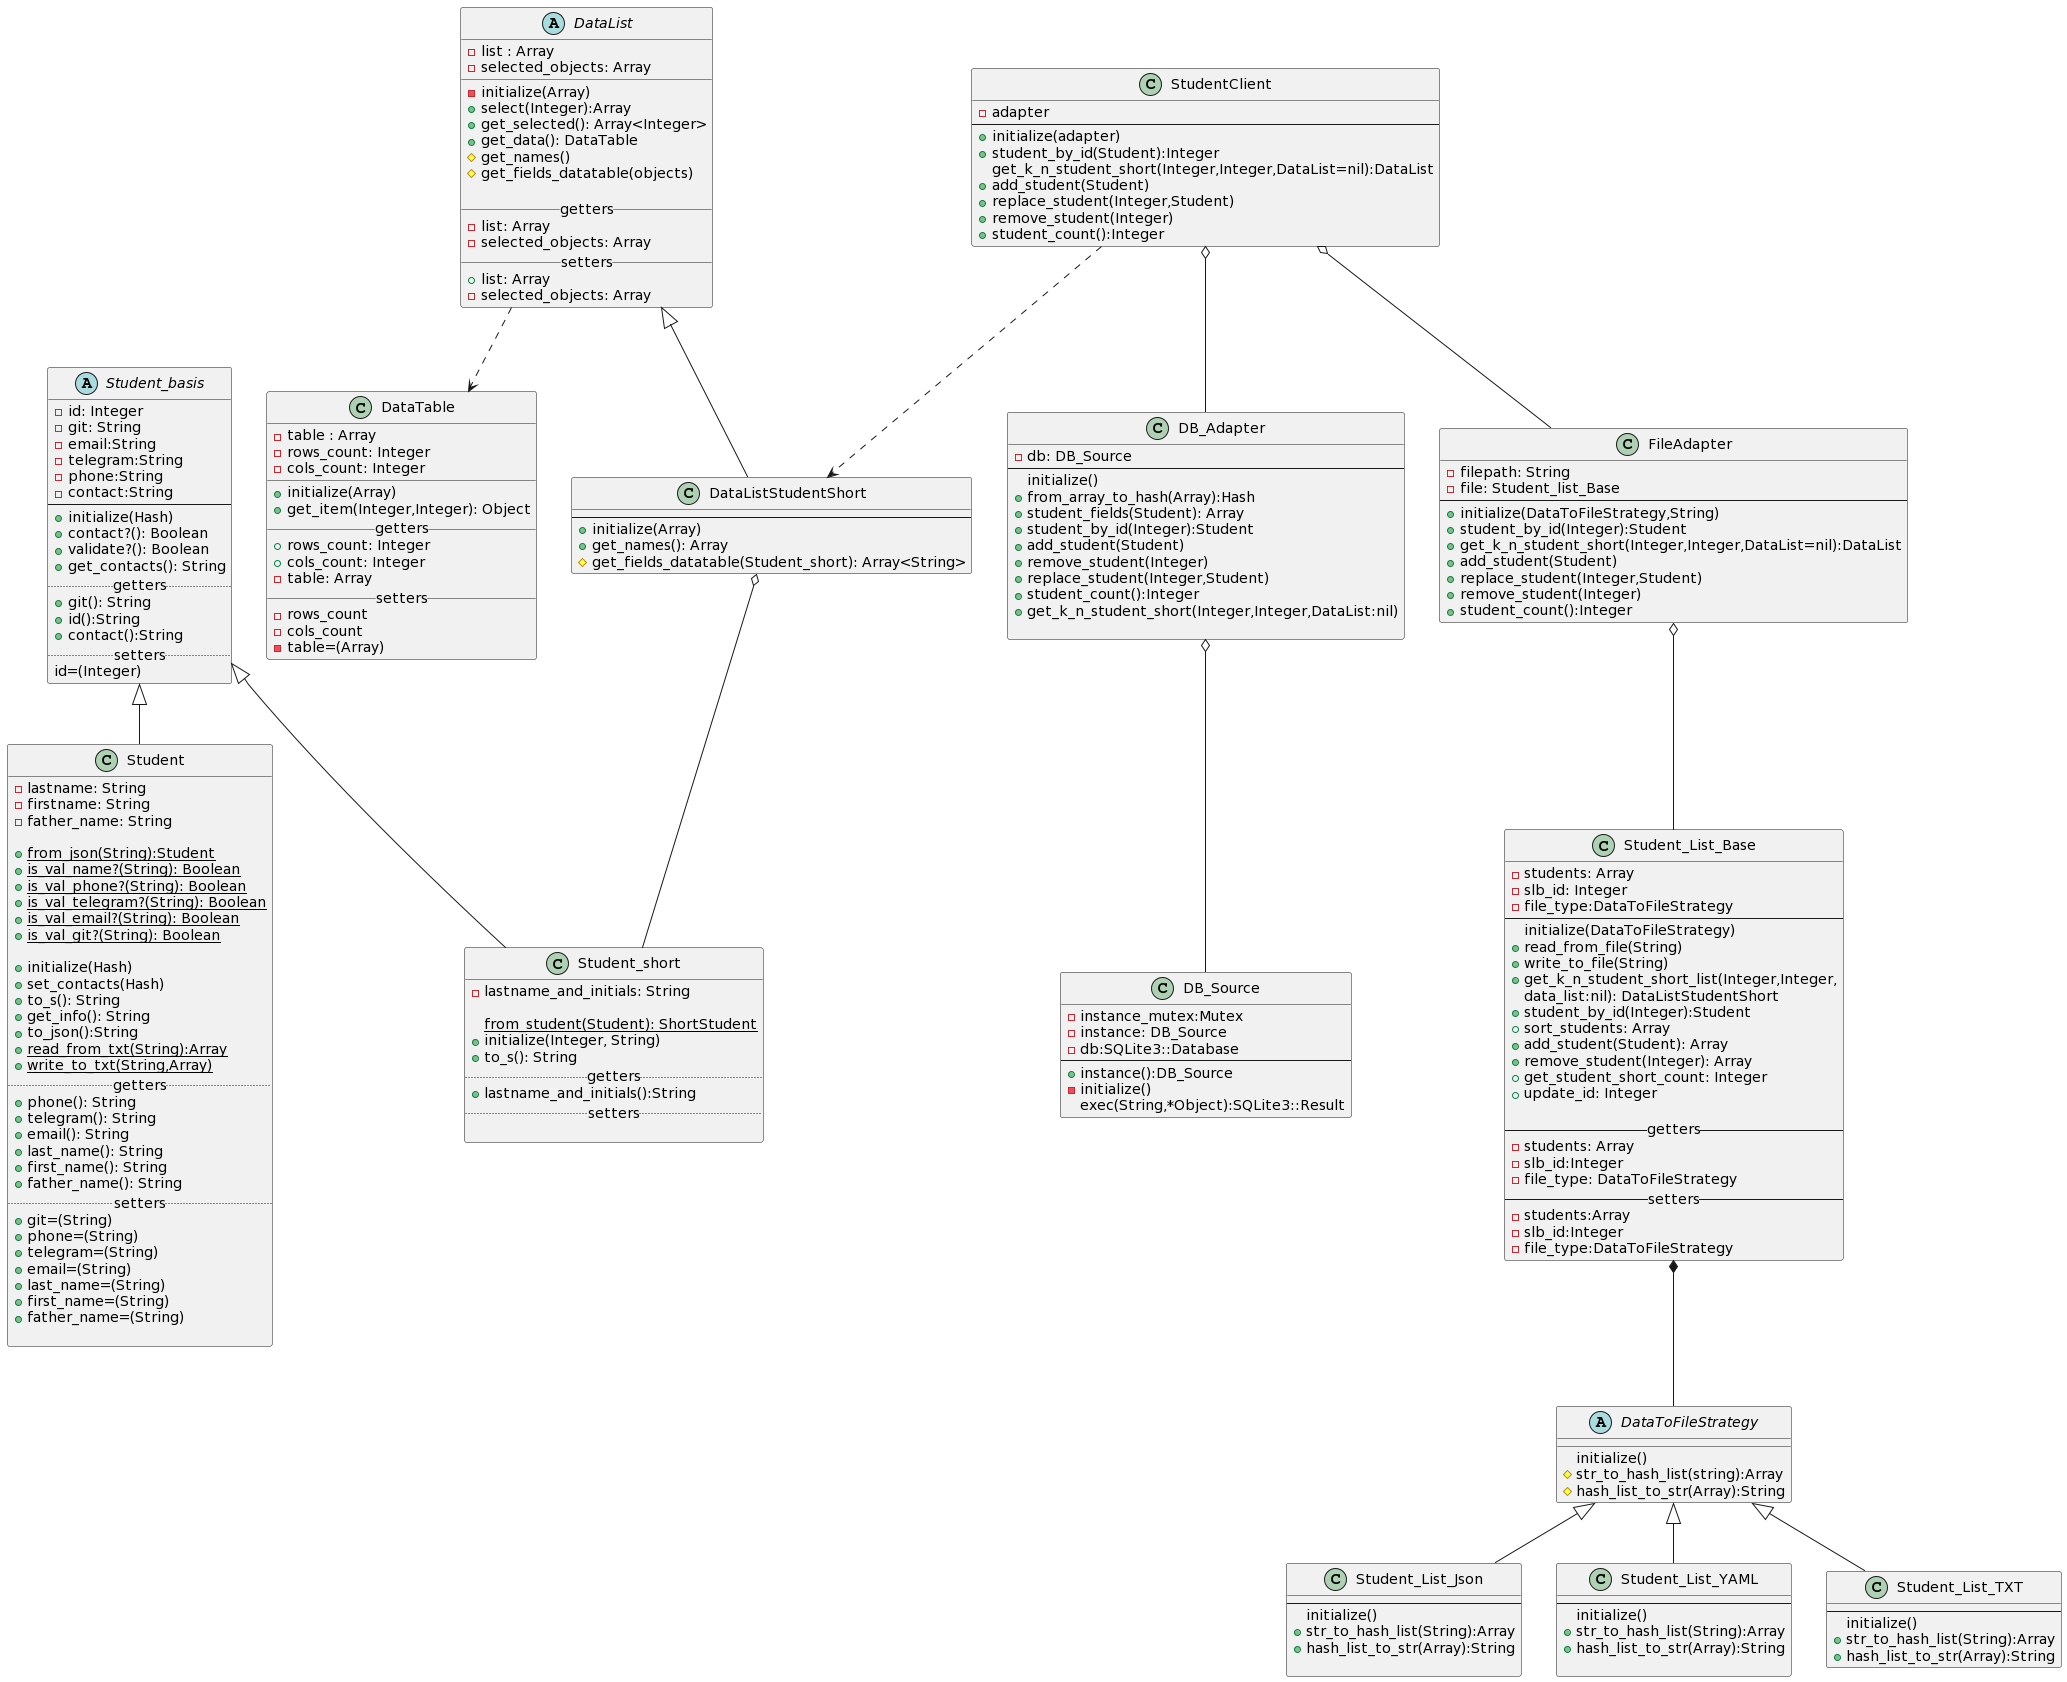

The diagram above was rendered by PlantUML. Its source (embedded in the PNG):
@startuml
'https://plantuml.com/class-diagram
abstract class Student_basis{
     -id: Integer
     -git: String
     -email:String
     -telegram:String
     -phone:String
     -contact:String
--
     +initialize(Hash)
     +contact?(): Boolean
     +validate?(): Boolean
     +get_contacts(): String
     .. getters..
     +git(): String
     +id():String
     +contact():String
     .. setters ..
     id=(Integer)
}

class Student extends Student_basis{
     -lastname: String
     -firstname: String
     -father_name: String

     +{static}from_json(String):Student
     +{static}is_val_name?(String): Boolean
     +{static}is_val_phone?(String): Boolean
     +{static}is_val_telegram?(String): Boolean
     +{static}is_val_email?(String): Boolean
     +{static}is_val_git?(String): Boolean

     +initialize(Hash)
     +set_contacts(Hash)
     +to_s(): String
     +get_info(): String
     +to_json():String
     +{static}read_from_txt(String):Array
     +{static}write_to_txt(String,Array)
     .. getters ..
     +phone(): String
     +telegram(): String
     +email(): String
     +last_name(): String
     +first_name(): String
     +father_name(): String
     .. setters ..
     +git=(String)
     +phone=(String)
     +telegram=(String)
     +email=(String)
     +last_name=(String)
     +first_name=(String)
     +father_name=(String)

}

class Student_short extends Student_basis{
     -lastname_and_initials: String
     
     {static}from_student(Student): ShortStudent
     +initialize(Integer, String)
     +to_s(): String
     .. getters ..
     +lastname_and_initials():String
     .. setters ..

}


class DataTable{
    -table : Array
    -rows_count: Integer
    -cols_count: Integer
    __
    +initialize(Array)
    +get_item(Integer,Integer): Object
    __getters__
    +rows_count: Integer
    +cols_count: Integer
    -table: Array
    __setters__
    -rows_count
    -cols_count
    -table=(Array)
}
abstract class DataList{
    -list : Array
    -selected_objects: Array
    __
    -initialize(Array)
    +select(Integer):Array
    +get_selected(): Array<Integer>
    +get_data(): DataTable
    #get_names()
    #get_fields_datatable(objects)

    __getters__
    -list: Array
    -selected_objects: Array
    __setters__
    +list: Array
    -selected_objects: Array
}

class DataListStudentShort extends DataList{
    --
    +initialize(Array)
    +get_names(): Array
    #get_fields_datatable(Student_short): Array<String>
}

DataList ..> DataTable
DataListStudentShort o-- Student_short

class Student_List_Base{
    -students: Array
    -slb_id: Integer
    -file_type:DataToFileStrategy
--
    initialize(DataToFileStrategy)
    +read_from_file(String)
    +write_to_file(String)
    +get_k_n_student_short_list(Integer,Integer,
    data_list:nil): DataListStudentShort
    +student_by_id(Integer):Student
    +sort_students: Array
    +add_student(Student): Array
    +remove_student(Integer): Array
    +get_student_short_count: Integer
    +update_id: Integer

--  getters --
    -students: Array
    -slb_id:Integer
    -file_type: DataToFileStrategy
--  setters --
    -students:Array
    -slb_id:Integer
    -file_type:DataToFileStrategy
}

abstract class DataToFileStrategy{
    initialize()
    #str_to_hash_list(string):Array
    #hash_list_to_str(Array):String
}

class Student_List_Json extends DataToFileStrategy{
    --
    initialize()
    +str_to_hash_list(String):Array
    +hash_list_to_str(Array):String

}

class Student_List_YAML extends DataToFileStrategy{
    --
    initialize()
    +str_to_hash_list(String):Array
    +hash_list_to_str(Array):String

}

class Student_List_TXT extends DataToFileStrategy{
    --
    initialize()
    +str_to_hash_list(String):Array
    +hash_list_to_str(Array):String
}
Student_List_Base *-- DataToFileStrategy

class DB_Adapter{
    -db: DB_Source
    --
    initialize()
    +from_array_to_hash(Array):Hash
    +student_fields(Student): Array
    +student_by_id(Integer):Student
    +add_student(Student)
    +remove_student(Integer)
    +replace_student(Integer,Student)
    +student_count():Integer
    +get_k_n_student_short(Integer,Integer,DataList:nil)
        
}

class DB_Source{
    -instance_mutex:Mutex
    -instance: DB_Source
    -db:SQLite3::Database
    --
    +instance():DB_Source 
    -initialize()
    exec(String,*Object):SQLite3::Result
}

class FileAdapter{
    -filepath: String
    -file: Student_list_Base
    --
    +initialize(DataToFileStrategy,String)
    +student_by_id(Integer):Student
    +get_k_n_student_short(Integer,Integer,DataList=nil):DataList
    +add_student(Student)
    +replace_student(Integer,Student)
    +remove_student(Integer)
    +student_count():Integer
}
FileAdapter o-- Student_List_Base

class StudentClient{
    -adapter
    --
    +initialize(adapter)
    +student_by_id(Student):Integer
    get_k_n_student_short(Integer,Integer,DataList=nil):DataList
    +add_student(Student)
    +replace_student(Integer,Student)
    +remove_student(Integer)
    +student_count():Integer
}
StudentClient o-- FileAdapter
StudentClient o-- DB_Adapter
DB_Adapter o-- DB_Source
StudentClient ..> DataListStudentShort
@enduml